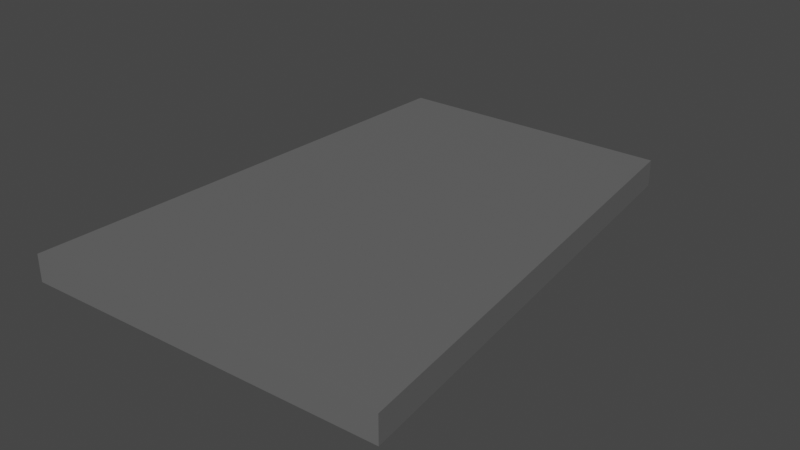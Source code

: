 # Source: d13_armadura_cqvc7.blend  (saved by Blender 3.4.6; exported with 4.5.12 LTS)
import bpy
from mathutils import Matrix  # noqa: F401  (used for matrix-valued properties, if any)

bpy.ops.wm.read_factory_settings(use_empty=True)
scene = bpy.context.scene
scene.name = 'Scene'

# ---- collections
col_terreno_caverna = bpy.data.collections.new('terreno caverna'); scene.collection.children.link(col_terreno_caverna)

# ---- materials (node trees are filled in below, after node groups)
mat_caverna = bpy.data.materials.new('caverna')
mat_caverna.use_transparent_shadow = False

# ---- material node trees
mat_caverna.use_nodes = True; mat_caverna.node_tree.nodes.clear()
_N = mat_caverna.node_tree.nodes; _L = mat_caverna.node_tree.links
n0 = _N.new('ShaderNodeBsdfPrincipled'); n0.name = 'Principled BSDF'; n0.location = (10, 300)
n0.distribution = 'GGX'
n0.subsurface_method = 'RANDOM_WALK_SKIN'
n0.inputs[0].default_value = (0.1329, 0.1329, 0.1329, 1.0)
n0.inputs[3].default_value = 1.45
n0.inputs[27].default_value = (0.0, 0.0, 0.0, 1.0)
n0.inputs[28].default_value = 1.0
n1 = _N.new('ShaderNodeOutputMaterial'); n1.name = 'Material Output'; n1.location = (300, 300)
_L.new(n0.outputs[0], n1.inputs[0])
n1.is_active_output = True

# ---- world
world_world = bpy.data.worlds.new('World'); scene.world = world_world
world_world.use_nodes = True; world_world.node_tree.nodes.clear()
_N = world_world.node_tree.nodes; _L = world_world.node_tree.links
n0 = _N.new('ShaderNodeOutputWorld'); n0.name = 'World Output'; n0.location = (300, 300)
n1 = _N.new('ShaderNodeBackground'); n1.name = 'Background'; n1.location = (10, 300)
n1.inputs[0].default_value = (0.05088, 0.05088, 0.05088, 1.0)
_L.new(n1.outputs[0], n0.inputs[0])
n0.is_active_output = True
world_world.color = (0.05088, 0.05088, 0.05088)
world_world.use_sun_shadow = False
world_world.sun_shadow_jitter_overblur = 0.0

# ---- meshes
me_cube_032 = bpy.data.meshes.new('Cube.032')
me_cube_032.from_pydata([(9.577, -11.72, 0.6752), (6.488, 12.35, 0.6752), (-7.66, 11.88, 0.6752), (-8.405, -12.51, 0.6752), (9.577, -11.72, -0.6752), (6.488, 12.35, -0.6752), (-7.66, 11.88, -0.6752), (-8.405, -12.51, -0.6752)], [], [(1, 2, 3, 0), (5, 4, 7, 6), (1, 5, 6, 2), (2, 6, 7, 3), (0, 4, 5, 1), (3, 7, 4, 0)])
_uv = me_cube_032.uv_layers.new(name='UVMap')
_uv.uv.foreach_set('vector', [0.3804, 0.75, 0.2713, 0.75, 0.269, 0.75, 0.3914, 0.75, 0.3804, 0.75, 0.3914, 0.75, 0.269, 0.75, 0.2713, 0.75, 0.3804, 0.75, 0.3804, 0.75, 0.2713, 0.75, 0.2713, 0.75, 0.2713, 0.75, 0.2713, 0.75, 0.269, 0.75, 0.269, 0.75, 0.3914, 0.75, 0.3914, 0.75, 0.3804, 0.75, 0.3804, 0.75, 0.269, 0.75, 0.269, 0.75, 0.3914, 0.75, 0.3914, 0.75])
me_cube_032.materials.append(mat_caverna)
me_cube_032.update()
arm_armature_030 = bpy.data.armatures.new('Armature.030')  # bones are not reproduced

# ---- objects
ob_d13_armadura_cqvc7 = bpy.data.objects.new('d13 armadura cqvc7', arm_armature_030)
ob_ch_o_que_vai_cair_7 = bpy.data.objects.new('chão que vai cair 7', me_cube_032)

# ---- transforms, parenting, visibility, modifiers, constraints
ob_d13_armadura_cqvc7.location = (107.7, -989.0, -9.228)
ob_d13_armadura_cqvc7.scale = (2.379, 2.379, 2.379)
ob_ch_o_que_vai_cair_7.parent = ob_d13_armadura_cqvc7
ob_ch_o_que_vai_cair_7.matrix_parent_inverse = Matrix(((0.4204, -0.0, -0.0, -45.28), (-0.0, 0.4204, 0.0, 415.7), (-0.0, -0.0, 0.4204, 3.879), (-0.0, 0.0, -0.0, 1.0)))
ob_ch_o_que_vai_cair_7.location = (106.7, -991.1, -8.259)
_vg = ob_ch_o_que_vai_cair_7.vertex_groups.new(name='Bone')
_vg.add([0, 1, 2, 3, 4, 5, 6, 7], 1.0, 'REPLACE')
_m = ob_ch_o_que_vai_cair_7.modifiers.new('Armature', 'ARMATURE')
_m.object = ob_d13_armadura_cqvc7

# ---- collection membership
col_terreno_caverna.objects.link(ob_d13_armadura_cqvc7)
col_terreno_caverna.objects.link(ob_ch_o_que_vai_cair_7)

# ---- scene / render settings (as saved in the file)
scene.frame_start = 1; scene.frame_end = 90; scene.frame_set(0)
scene.render.engine = 'BLENDER_EEVEE_NEXT'
scene.cycles.sampling_pattern = 'TABULATED_SOBOL'
scene.cycles.use_light_tree = False
scene.view_settings.view_transform = 'Filmic'
bpy.context.view_layer.update()

# ---- added for rendering (the .blend has no active camera and no usable light): camera, sun
cam_auto = bpy.data.cameras.new('AutoCamera')
cam_auto.lens = 50.0
cam_auto.sensor_width = 36.0
cam_auto.clip_end = 1000.0
ob_auto_camera = bpy.data.objects.new('AutoCamera', cam_auto)
scene.collection.objects.link(ob_auto_camera)
ob_auto_camera.location = (135.725, -1025.24, 14.469)
ob_auto_camera.rotation_euler = (1.09748, -7.21219e-08, 0.694738)
scene.camera = ob_auto_camera
light_auto_sun = bpy.data.lights.new('AutoSun', 'SUN')
light_auto_sun.energy = 3.0
light_auto_sun.angle = 0.0523599
ob_auto_sun = bpy.data.objects.new('AutoSun', light_auto_sun)
scene.collection.objects.link(ob_auto_sun)
ob_auto_sun.rotation_euler = (0.872665, 0.174533, 0.523599)
bpy.context.view_layer.update()
